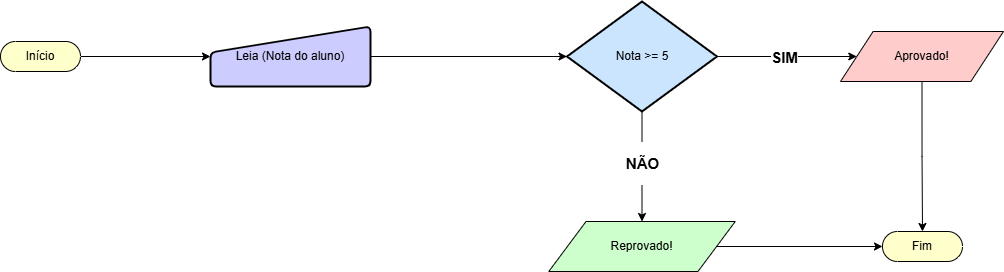

The diagram above was exported from draw.io. Its source (the exported page's mxGraphModel, read from the mxfile embedded in the PNG):
<mxGraphModel dx="934" dy="534" grid="1" gridSize="10" guides="1" tooltips="1" connect="1" arrows="1" fold="1" page="1" pageScale="1" pageWidth="827" pageHeight="1169" math="0" shadow="0">
  <root>
    <mxCell id="0" />
    <mxCell id="1" parent="0" />
    <mxCell id="Q7ap2kVVzvkP9_mUujoP-2" value="Leia (Nota do aluno)" style="html=1;strokeWidth=2;shape=manualInput;whiteSpace=wrap;rounded=1;size=26;arcSize=11;labelBackgroundColor=none;fillColor=light-dark(#CCCCFF,var(--ge-dark-color, #121212));" parent="1" vertex="1">
      <mxGeometry x="280" y="85" width="160" height="60" as="geometry" />
    </mxCell>
    <mxCell id="w9SpTxDOQZ3SUBBPXedJ-9" style="edgeStyle=orthogonalEdgeStyle;rounded=0;orthogonalLoop=1;jettySize=auto;html=1;exitX=1;exitY=0.5;exitDx=0;exitDy=0;exitPerimeter=0;entryX=0;entryY=0.5;entryDx=0;entryDy=0;labelBackgroundColor=none;fontColor=default;" edge="1" parent="1" source="Q7ap2kVVzvkP9_mUujoP-3" target="Q7ap2kVVzvkP9_mUujoP-2">
      <mxGeometry relative="1" as="geometry">
        <mxPoint x="270" y="120.11764705882354" as="targetPoint" />
      </mxGeometry>
    </mxCell>
    <mxCell id="Q7ap2kVVzvkP9_mUujoP-3" value="Início" style="html=1;dashed=0;whiteSpace=wrap;shape=mxgraph.dfd.start;labelBackgroundColor=none;fillColor=light-dark(#FFFFCC,var(--ge-dark-color, #121212));" parent="1" vertex="1">
      <mxGeometry x="70" y="100" width="80" height="30" as="geometry" />
    </mxCell>
    <mxCell id="w9SpTxDOQZ3SUBBPXedJ-7" style="edgeStyle=orthogonalEdgeStyle;rounded=0;orthogonalLoop=1;jettySize=auto;html=1;labelBackgroundColor=none;fontColor=default;" edge="1" parent="1" source="Q7ap2kVVzvkP9_mUujoP-4" target="w9SpTxDOQZ3SUBBPXedJ-1">
      <mxGeometry relative="1" as="geometry" />
    </mxCell>
    <mxCell id="w9SpTxDOQZ3SUBBPXedJ-13" value="&lt;h2&gt;&lt;br&gt;&lt;/h2&gt;" style="edgeLabel;html=1;align=center;verticalAlign=middle;resizable=0;points=[];" vertex="1" connectable="0" parent="w9SpTxDOQZ3SUBBPXedJ-7">
      <mxGeometry x="0.0644" y="-2" relative="1" as="geometry">
        <mxPoint as="offset" />
      </mxGeometry>
    </mxCell>
    <mxCell id="w9SpTxDOQZ3SUBBPXedJ-14" value="&lt;h2&gt;SIM&lt;/h2&gt;" style="edgeLabel;html=1;align=center;verticalAlign=middle;resizable=0;points=[];fontSize=10;" vertex="1" connectable="0" parent="w9SpTxDOQZ3SUBBPXedJ-7">
      <mxGeometry x="-0.0366" relative="1" as="geometry">
        <mxPoint as="offset" />
      </mxGeometry>
    </mxCell>
    <mxCell id="Q7ap2kVVzvkP9_mUujoP-4" value="Nota &amp;gt;= 5" style="strokeWidth=2;html=1;shape=mxgraph.flowchart.decision;whiteSpace=wrap;labelBackgroundColor=none;fillColor=light-dark(#CCE5FF,var(--ge-dark-color, #121212));" parent="1" vertex="1">
      <mxGeometry x="636.5" y="60" width="150" height="110" as="geometry" />
    </mxCell>
    <mxCell id="w9SpTxDOQZ3SUBBPXedJ-1" value="Aprovado!" style="shape=parallelogram;perimeter=parallelogramPerimeter;whiteSpace=wrap;html=1;dashed=0;labelBackgroundColor=none;fillColor=light-dark(#FFCCCC,var(--ge-dark-color, #121212));" vertex="1" parent="1">
      <mxGeometry x="910" y="90" width="163" height="50" as="geometry" />
    </mxCell>
    <mxCell id="w9SpTxDOQZ3SUBBPXedJ-2" value="Reprovado!" style="shape=parallelogram;perimeter=parallelogramPerimeter;whiteSpace=wrap;html=1;dashed=0;labelBackgroundColor=none;fillColor=light-dark(#CCFFCC,var(--ge-dark-color, #121212));" vertex="1" parent="1">
      <mxGeometry x="618.25" y="280" width="186.5" height="50" as="geometry" />
    </mxCell>
    <mxCell id="w9SpTxDOQZ3SUBBPXedJ-6" style="edgeStyle=orthogonalEdgeStyle;rounded=0;orthogonalLoop=1;jettySize=auto;html=1;entryX=0;entryY=0.5;entryDx=0;entryDy=0;entryPerimeter=0;labelBackgroundColor=none;fontColor=default;" edge="1" parent="1" source="Q7ap2kVVzvkP9_mUujoP-2" target="Q7ap2kVVzvkP9_mUujoP-4">
      <mxGeometry relative="1" as="geometry" />
    </mxCell>
    <mxCell id="w9SpTxDOQZ3SUBBPXedJ-8" style="edgeStyle=orthogonalEdgeStyle;rounded=0;orthogonalLoop=1;jettySize=auto;html=1;exitX=0.5;exitY=1;exitDx=0;exitDy=0;exitPerimeter=0;entryX=0.5;entryY=0;entryDx=0;entryDy=0;labelBackgroundColor=none;fontColor=default;" edge="1" parent="1" source="Q7ap2kVVzvkP9_mUujoP-4" target="w9SpTxDOQZ3SUBBPXedJ-2">
      <mxGeometry relative="1" as="geometry" />
    </mxCell>
    <mxCell id="w9SpTxDOQZ3SUBBPXedJ-16" value="&lt;h2&gt;NÃO&lt;/h2&gt;" style="edgeLabel;html=1;align=center;verticalAlign=middle;resizable=0;points=[];fontFamily=Helvetica;fontSize=10;" vertex="1" connectable="0" parent="w9SpTxDOQZ3SUBBPXedJ-8">
      <mxGeometry x="-0.0602" relative="1" as="geometry">
        <mxPoint as="offset" />
      </mxGeometry>
    </mxCell>
    <mxCell id="w9SpTxDOQZ3SUBBPXedJ-10" value="Fim" style="html=1;dashed=0;whiteSpace=wrap;shape=mxgraph.dfd.start;labelBackgroundColor=none;fillColor=light-dark(#FFFFCC,var(--ge-dark-color, #121212));" vertex="1" parent="1">
      <mxGeometry x="952" y="290" width="80" height="30" as="geometry" />
    </mxCell>
    <mxCell id="w9SpTxDOQZ3SUBBPXedJ-11" style="edgeStyle=orthogonalEdgeStyle;rounded=0;orthogonalLoop=1;jettySize=auto;html=1;exitX=0.5;exitY=1;exitDx=0;exitDy=0;entryX=0.5;entryY=0.5;entryDx=0;entryDy=-15;entryPerimeter=0;labelBackgroundColor=none;fontColor=default;" edge="1" parent="1" source="w9SpTxDOQZ3SUBBPXedJ-1" target="w9SpTxDOQZ3SUBBPXedJ-10">
      <mxGeometry relative="1" as="geometry" />
    </mxCell>
    <mxCell id="w9SpTxDOQZ3SUBBPXedJ-12" style="edgeStyle=orthogonalEdgeStyle;rounded=0;orthogonalLoop=1;jettySize=auto;html=1;exitX=1;exitY=0.5;exitDx=0;exitDy=0;entryX=0;entryY=0.5;entryDx=0;entryDy=0;entryPerimeter=0;" edge="1" parent="1" source="w9SpTxDOQZ3SUBBPXedJ-2" target="w9SpTxDOQZ3SUBBPXedJ-10">
      <mxGeometry relative="1" as="geometry" />
    </mxCell>
  </root>
</mxGraphModel>